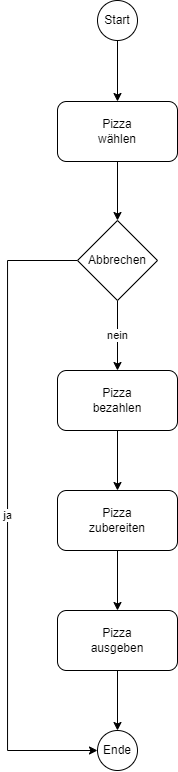

The diagram above was exported from draw.io. Its source (the exported page's mxGraphModel, read from the mxfile embedded in the PNG):
<mxGraphModel dx="765" dy="1552" grid="1" gridSize="10" guides="1" tooltips="1" connect="1" arrows="1" fold="1" page="1" pageScale="1" pageWidth="827" pageHeight="1169" math="0" shadow="0">
  <root>
    <mxCell id="0" />
    <mxCell id="1" parent="0" />
    <mxCell id="Nt52xA0B0XlRrrC1gTEV-7" value="Start" style="ellipse;whiteSpace=wrap;html=1;aspect=fixed;" vertex="1" parent="1">
      <mxGeometry x="580" y="-660" width="40" height="40" as="geometry" />
    </mxCell>
    <mxCell id="Nt52xA0B0XlRrrC1gTEV-8" value="" style="endArrow=classic;html=1;rounded=0;exitX=0.5;exitY=1;exitDx=0;exitDy=0;entryX=0.5;entryY=0;entryDx=0;entryDy=0;" edge="1" parent="1" source="Nt52xA0B0XlRrrC1gTEV-7" target="Nt52xA0B0XlRrrC1gTEV-19">
      <mxGeometry width="50" height="50" relative="1" as="geometry">
        <mxPoint x="576" y="-429" as="sourcePoint" />
        <mxPoint x="600" y="-559" as="targetPoint" />
      </mxGeometry>
    </mxCell>
    <mxCell id="Nt52xA0B0XlRrrC1gTEV-13" style="edgeStyle=orthogonalEdgeStyle;rounded=0;orthogonalLoop=1;jettySize=auto;html=1;exitX=0.5;exitY=1;exitDx=0;exitDy=0;entryX=0.5;entryY=0;entryDx=0;entryDy=0;" edge="1" parent="1" source="Nt52xA0B0XlRrrC1gTEV-12" target="Nt52xA0B0XlRrrC1gTEV-14">
      <mxGeometry relative="1" as="geometry">
        <mxPoint x="600" y="-150" as="targetPoint" />
      </mxGeometry>
    </mxCell>
    <mxCell id="Nt52xA0B0XlRrrC1gTEV-12" value="Pizza&lt;br&gt;bezahlen" style="rounded=1;whiteSpace=wrap;html=1;" vertex="1" parent="1">
      <mxGeometry x="540" y="-290" width="120" height="60" as="geometry" />
    </mxCell>
    <mxCell id="Nt52xA0B0XlRrrC1gTEV-16" style="edgeStyle=orthogonalEdgeStyle;rounded=0;orthogonalLoop=1;jettySize=auto;html=1;exitX=0.5;exitY=1;exitDx=0;exitDy=0;entryX=0.5;entryY=0;entryDx=0;entryDy=0;" edge="1" parent="1" source="Nt52xA0B0XlRrrC1gTEV-14" target="Nt52xA0B0XlRrrC1gTEV-15">
      <mxGeometry relative="1" as="geometry" />
    </mxCell>
    <mxCell id="Nt52xA0B0XlRrrC1gTEV-14" value="Pizza&lt;br&gt;zubereiten" style="rounded=1;whiteSpace=wrap;html=1;" vertex="1" parent="1">
      <mxGeometry x="540" y="-170" width="120" height="60" as="geometry" />
    </mxCell>
    <mxCell id="Nt52xA0B0XlRrrC1gTEV-18" style="edgeStyle=orthogonalEdgeStyle;rounded=0;orthogonalLoop=1;jettySize=auto;html=1;exitX=0.5;exitY=1;exitDx=0;exitDy=0;entryX=0.5;entryY=0;entryDx=0;entryDy=0;" edge="1" parent="1" source="Nt52xA0B0XlRrrC1gTEV-15" target="Nt52xA0B0XlRrrC1gTEV-17">
      <mxGeometry relative="1" as="geometry" />
    </mxCell>
    <mxCell id="Nt52xA0B0XlRrrC1gTEV-15" value="Pizza&lt;br&gt;ausgeben" style="rounded=1;whiteSpace=wrap;html=1;" vertex="1" parent="1">
      <mxGeometry x="540" y="-50" width="120" height="60" as="geometry" />
    </mxCell>
    <mxCell id="Nt52xA0B0XlRrrC1gTEV-17" value="Ende" style="ellipse;whiteSpace=wrap;html=1;aspect=fixed;" vertex="1" parent="1">
      <mxGeometry x="580" y="70" width="40" height="40" as="geometry" />
    </mxCell>
    <mxCell id="Nt52xA0B0XlRrrC1gTEV-20" style="edgeStyle=orthogonalEdgeStyle;rounded=0;orthogonalLoop=1;jettySize=auto;html=1;exitX=0.5;exitY=1;exitDx=0;exitDy=0;entryX=0.5;entryY=0;entryDx=0;entryDy=0;" edge="1" parent="1" source="Nt52xA0B0XlRrrC1gTEV-19" target="Nt52xA0B0XlRrrC1gTEV-21">
      <mxGeometry relative="1" as="geometry">
        <mxPoint x="600" y="-430" as="targetPoint" />
      </mxGeometry>
    </mxCell>
    <mxCell id="Nt52xA0B0XlRrrC1gTEV-19" value="Pizza&lt;br&gt;wählen" style="rounded=1;whiteSpace=wrap;html=1;" vertex="1" parent="1">
      <mxGeometry x="540" y="-559" width="120" height="60" as="geometry" />
    </mxCell>
    <mxCell id="Nt52xA0B0XlRrrC1gTEV-22" value="nein" style="edgeStyle=orthogonalEdgeStyle;rounded=0;orthogonalLoop=1;jettySize=auto;html=1;exitX=0.5;exitY=1;exitDx=0;exitDy=0;entryX=0.5;entryY=0;entryDx=0;entryDy=0;" edge="1" parent="1" source="Nt52xA0B0XlRrrC1gTEV-21" target="Nt52xA0B0XlRrrC1gTEV-12">
      <mxGeometry relative="1" as="geometry" />
    </mxCell>
    <mxCell id="Nt52xA0B0XlRrrC1gTEV-23" value="ja" style="edgeStyle=orthogonalEdgeStyle;rounded=0;orthogonalLoop=1;jettySize=auto;html=1;exitX=0;exitY=0.5;exitDx=0;exitDy=0;entryX=0;entryY=0.5;entryDx=0;entryDy=0;" edge="1" parent="1" source="Nt52xA0B0XlRrrC1gTEV-21" target="Nt52xA0B0XlRrrC1gTEV-17">
      <mxGeometry relative="1" as="geometry">
        <Array as="points">
          <mxPoint x="490" y="-400" />
          <mxPoint x="490" y="90" />
        </Array>
      </mxGeometry>
    </mxCell>
    <mxCell id="Nt52xA0B0XlRrrC1gTEV-21" value="Abbrechen" style="rhombus;whiteSpace=wrap;html=1;" vertex="1" parent="1">
      <mxGeometry x="560" y="-440" width="80" height="80" as="geometry" />
    </mxCell>
  </root>
</mxGraphModel>